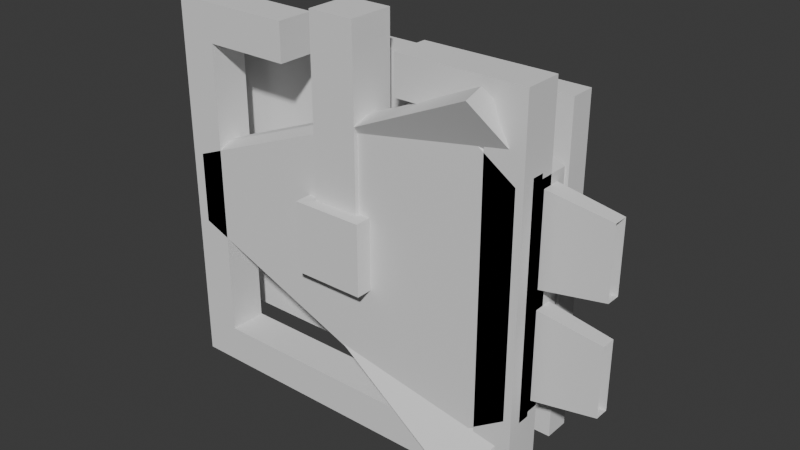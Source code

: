 # Source: 3D_UI.blend  (saved by Blender 5.0.119; exported with 4.5.12 LTS)
import bpy
from mathutils import Matrix  # noqa: F401  (used for matrix-valued properties, if any)

bpy.ops.wm.read_factory_settings(use_empty=True)
scene = bpy.context.scene
scene.name = 'Scene'

# ---- collections
col_panels = bpy.data.collections.new('Panels'); scene.collection.children.link(col_panels)
col_icons = bpy.data.collections.new('Icons'); scene.collection.children.link(col_icons)

# ---- world
world_world = bpy.data.worlds.new('World'); scene.world = world_world
world_world.use_nodes = True; world_world.node_tree.nodes.clear()
_N = world_world.node_tree.nodes; _L = world_world.node_tree.links
n0 = _N.new('ShaderNodeOutputWorld'); n0.name = 'World Output'; n0.location = (200, 100)
n1 = _N.new('ShaderNodeBackground'); n1.name = 'Background'; n1.location = (-200, 100)
n1.inputs[0].default_value = (0.05088, 0.05088, 0.05088, 1.0)
_L.new(n1.outputs[0], n0.inputs[0])
n0.is_active_output = True
world_world.color = (0.05088, 0.05088, 0.05088)
world_world.sun_shadow_jitter_overblur = 0.0

# ---- meshes
me_cube_001 = bpy.data.meshes.new('Cube.001')
me_cube_001.from_pydata([(-0.475, -0.05, 0.475), (-0.475, 0.05, 0.475), (0.475, -0.05, -0.475), (0.475, 0.05, -0.475), (-0.5, -0.01667, 0.5), (-0.5, 0.01667, 0.5), (0.5, -0.01667, -0.5), (0.5, 0.01667, -0.5), (-0.475, -0.05, -0.2273), (-0.2273, -0.05, -0.475), (-0.2273, 0.05, -0.475), (-0.475, 0.05, -0.2273), (0.475, -0.05, 0.2273), (0.2273, -0.05, 0.475), (0.2273, 0.05, 0.475), (0.475, 0.05, 0.2273), (-0.2529, 0.01667, -0.5), (-0.5, 0.01667, -0.2529), (-0.5, -0.01667, -0.2529), (-0.2529, -0.01667, -0.5), (0.2529, 0.01667, 0.5), (0.5, 0.01667, 0.2529), (0.5, -0.01667, 0.2529), (0.2529, -0.01667, 0.5)], [], [(19, 9, 8, 18), (23, 13, 12, 22), (10, 16, 17, 11), (16, 19, 18, 17), (14, 20, 21, 15), (20, 23, 22, 21), (8, 0, 4, 18), (2, 12, 13, 0, 8, 9), (19, 6, 2, 9), (10, 11, 1, 14, 15, 3), (10, 3, 7, 16), (17, 5, 1, 11), (23, 4, 0, 13), (6, 22, 12, 2), (14, 1, 5, 20), (3, 15, 21, 7), (18, 4, 5, 17), (16, 7, 6, 19), (7, 21, 22, 6), (20, 5, 4, 23)])
_uv = me_cube_001.uv_layers.new(name='UVMap')
_uv.uv.foreach_set('vector', [0.1868, 0.6667, 0.1902, 0.75, 0.125, 0.75, 0.125, 0.7162, 0.6868, 0.6667, 0.6285, 0.8117, 0.5598, 0.75, 0.5632, 0.6667, 0.1902, 0.5, 0.1868, 0.5833, 0.125, 0.5338, 0.125, 0.5, 0.1868, 0.5833, 0.1868, 0.6667, 0.125, 0.7162, 0.125, 0.5338, 0.6285, 0.4383, 0.6868, 0.5833, 0.5632, 0.5833, 0.5598, 0.5, 0.6868, 0.5833, 0.6868, 0.6667, 0.5632, 0.6667, 0.5632, 0.5833, 0.4402, 0.0, 0.625, 0.0, 0.625, 0.08333, 0.4368, 0.08333, 0.375, 0.75, 0.5598, 0.75, 0.6285, 0.8117, 0.625, 1.0, 0.4402, 1.0, 0.375, 0.9348, 0.1868, 0.6667, 0.375, 0.6667, 0.375, 0.75, 0.1902, 0.75, 0.375, 0.3152, 0.4402, 0.25, 0.625, 0.25, 0.6285, 0.4383, 0.5598, 0.5, 0.375, 0.5, 0.1902, 0.5, 0.375, 0.5, 0.375, 0.5833, 0.1868, 0.5833, 0.4368, 0.1667, 0.625, 0.1667, 0.625, 0.25, 0.4402, 0.25, 0.6868, 0.6667, 0.875, 0.6667, 0.875, 0.75, 0.6285, 0.8117, 0.375, 0.6667, 0.5632, 0.6667, 0.5598, 0.75, 0.375, 0.75, 0.6285, 0.4383, 0.875, 0.5, 0.875, 0.5833, 0.6868, 0.5833, 0.375, 0.5, 0.5598, 0.5, 0.5632, 0.5833, 0.375, 0.5833, 0.4368, 0.08333, 0.625, 0.08333, 0.625, 0.1667, 0.4368, 0.1667, 0.1868, 0.5833, 0.375, 0.5833, 0.375, 0.6667, 0.1868, 0.6667, 0.375, 0.5833, 0.5632, 0.5833, 0.5632, 0.6667, 0.375, 0.6667, 0.6868, 0.5833, 0.875, 0.5833, 0.875, 0.6667, 0.6868, 0.6667])
me_cube_001.update()
me_cube_003 = bpy.data.meshes.new('Cube.003')
me_cube_003.from_pydata([(-0.475, -0.05, 0.225), (-0.475, 0.05, 0.225), (0.475, -0.05, -0.225), (0.475, 0.05, -0.225), (-0.5, -0.01667, 0.25), (-0.5, 0.01667, 0.25), (0.5, -0.01667, -0.25), (0.5, 0.01667, -0.25), (-0.475, -0.05, 0.02267), (-0.2273, -0.05, -0.225), (-0.2273, 0.05, -0.225), (-0.475, 0.05, 0.02267), (0.475, -0.05, -0.02267), (0.2273, -0.05, 0.225), (0.2273, 0.05, 0.225), (0.475, 0.05, -0.02267), (-0.2529, 0.01667, -0.25), (-0.5, 0.01667, -0.002918), (-0.5, -0.01667, -0.002918), (-0.2529, -0.01667, -0.25), (0.2529, 0.01667, 0.25), (0.5, 0.01667, 0.002918), (0.5, -0.01667, 0.002918), (0.2529, -0.01667, 0.25)], [], [(19, 9, 8, 18), (23, 13, 12, 22), (10, 16, 17, 11), (16, 19, 18, 17), (14, 20, 21, 15), (20, 23, 22, 21), (8, 0, 4, 18), (2, 12, 13, 0, 8, 9), (19, 6, 2, 9), (10, 11, 1, 14, 15, 3), (10, 3, 7, 16), (17, 5, 1, 11), (23, 4, 0, 13), (6, 22, 12, 2), (14, 1, 5, 20), (3, 15, 21, 7), (18, 4, 5, 17), (16, 7, 6, 19), (7, 21, 22, 6), (20, 5, 4, 23)])
_uv = me_cube_003.uv_layers.new(name='UVMap')
_uv.uv.foreach_set('vector', [0.1868, 0.6667, 0.1902, 0.75, 0.125, 0.75, 0.125, 0.7162, 0.6868, 0.6667, 0.6285, 0.8117, 0.5598, 0.75, 0.5632, 0.6667, 0.1902, 0.5, 0.1868, 0.5833, 0.125, 0.5338, 0.125, 0.5, 0.1868, 0.5833, 0.1868, 0.6667, 0.125, 0.7162, 0.125, 0.5338, 0.6285, 0.4383, 0.6868, 0.5833, 0.5632, 0.5833, 0.5598, 0.5, 0.6868, 0.5833, 0.6868, 0.6667, 0.5632, 0.6667, 0.5632, 0.5833, 0.4402, 0.0, 0.625, 0.0, 0.625, 0.08333, 0.4368, 0.08333, 0.375, 0.75, 0.5598, 0.75, 0.6285, 0.8117, 0.625, 1.0, 0.4402, 1.0, 0.375, 0.9348, 0.1868, 0.6667, 0.375, 0.6667, 0.375, 0.75, 0.1902, 0.75, 0.375, 0.3152, 0.4402, 0.25, 0.625, 0.25, 0.6285, 0.4383, 0.5598, 0.5, 0.375, 0.5, 0.1902, 0.5, 0.375, 0.5, 0.375, 0.5833, 0.1868, 0.5833, 0.4368, 0.1667, 0.625, 0.1667, 0.625, 0.25, 0.4402, 0.25, 0.6868, 0.6667, 0.875, 0.6667, 0.875, 0.75, 0.6285, 0.8117, 0.375, 0.6667, 0.5632, 0.6667, 0.5598, 0.75, 0.375, 0.75, 0.6285, 0.4383, 0.875, 0.5, 0.875, 0.5833, 0.6868, 0.5833, 0.375, 0.5, 0.5598, 0.5, 0.5632, 0.5833, 0.375, 0.5833, 0.4368, 0.08333, 0.625, 0.08333, 0.625, 0.1667, 0.4368, 0.1667, 0.1868, 0.5833, 0.375, 0.5833, 0.375, 0.6667, 0.1868, 0.6667, 0.375, 0.5833, 0.5632, 0.5833, 0.5632, 0.6667, 0.375, 0.6667, 0.6868, 0.5833, 0.875, 0.5833, 0.875, 0.6667, 0.6868, 0.6667])
me_cube_003.update()
me_cube_002 = bpy.data.meshes.new('Cube.002')
me_cube_002.from_pydata([(-0.4698, -0.05, -0.095), (-0.4698, -0.05, 0.095), (-0.4698, 0.05, -0.095), (-0.4698, 0.05, 0.095), (-0.5, 0.01667, 0.1), (-0.5, -0.01667, 0.1), (-0.5, -0.01667, -0.1), (-0.5, 0.01667, -0.1), (0.3038, -0.05, -0.4044), (0.4802, -0.05, -0.285), (0.4802, -0.05, 0.285), (0.3038, -0.05, 0.4044), (0.4802, 0.05, -0.285), (0.3038, 0.05, -0.4044), (0.3038, 0.05, 0.4044), (0.4802, 0.05, 0.285), (0.3143, -0.01667, -0.4257), (0.3143, 0.01667, -0.4257), (0.5, 0.01667, -0.3), (0.5, -0.01667, -0.3), (0.3143, 0.01667, 0.4257), (0.3143, -0.01667, 0.4257), (0.5, -0.01667, 0.3), (0.5, 0.01667, 0.3)], [], [(7, 4, 3, 2), (14, 3, 4, 20), (2, 13, 17, 7), (18, 23, 22, 19), (12, 15, 23, 18), (20, 4, 5, 21), (17, 13, 12, 18), (21, 11, 10, 22), (6, 16, 8, 0), (19, 22, 10, 9), (8, 9, 10, 11, 1, 0), (21, 5, 1, 11), (2, 3, 14, 15, 12, 13), (7, 17, 16, 6), (14, 20, 23, 15), (20, 21, 22, 23), (8, 16, 19, 9), (16, 17, 18, 19), (0, 1, 5, 6), (6, 5, 4, 7)])
_uv = me_cube_002.uv_layers.new(name='UVMap')
_uv.uv.foreach_set('vector', [0.375, 0.1667, 0.625, 0.1667, 0.625, 0.25, 0.375, 0.25, 0.6326, 0.4612, 0.875, 0.5, 0.875, 0.5833, 0.6326, 0.5704, 0.125, 0.5, 0.3674, 0.4612, 0.3674, 0.5704, 0.125, 0.5833, 0.425, 0.5833, 0.575, 0.5833, 0.575, 0.6667, 0.425, 0.6667, 0.425, 0.5, 0.575, 0.5, 0.575, 0.5833, 0.425, 0.5833, 0.6326, 0.5704, 0.875, 0.5833, 0.875, 0.6667, 0.6326, 0.6796, 0.3674, 0.5704, 0.3674, 0.4612, 0.425, 0.5, 0.425, 0.5833, 0.6326, 0.6796, 0.6326, 0.7888, 0.575, 0.75, 0.575, 0.6667, 0.125, 0.6667, 0.3674, 0.6796, 0.3674, 0.7888, 0.125, 0.75, 0.425, 0.6667, 0.575, 0.6667, 0.575, 0.75, 0.425, 0.75, 0.3674, 0.7888, 0.425, 0.75, 0.575, 0.75, 0.6326, 0.7888, 0.625, 1.0, 0.375, 1.0, 0.6326, 0.6796, 0.875, 0.6667, 0.875, 0.75, 0.6326, 0.7888, 0.375, 0.25, 0.625, 0.25, 0.6326, 0.4612, 0.575, 0.5, 0.425, 0.5, 0.3674, 0.4612, 0.125, 0.5833, 0.3674, 0.5704, 0.3674, 0.6796, 0.125, 0.6667, 0.6326, 0.4612, 0.6326, 0.5704, 0.575, 0.5833, 0.575, 0.5, 0.6326, 0.5704, 0.6326, 0.6796, 0.575, 0.6667, 0.575, 0.5833, 0.3674, 0.7888, 0.3674, 0.6796, 0.425, 0.6667, 0.425, 0.75, 0.3674, 0.6796, 0.3674, 0.5704, 0.425, 0.5833, 0.425, 0.6667, 0.375, 0.0, 0.625, 0.0, 0.625, 0.08333, 0.375, 0.08333, 0.375, 0.08333, 0.625, 0.08333, 0.625, 0.1667, 0.375, 0.1667])
me_cube_002.update()
me_cube_004 = bpy.data.meshes.new('Cube.004')
me_cube_004.from_pydata([(-0.7061, 0.1217, 0.2581), (0.8119, -0.1489, 0.974), (-0.7078, 0.02702, 0.226), (0.8102, -0.2436, 0.9419), (-1.0, 0.2, 0.1148), (1.0, 0.149, 0.5229), (1.0, 0.05099, 0.5229), (-1.0, 0.0, 0.1148), (-0.8, 0.247, 0.06667), (0.8, 0.5246, 0.3333), (-1.0, 0.2, 0.0), (1.0, 0.2, 0.0), (1.0, 0.0, 0.0), (-1.0, 0.0, 0.0), (-0.8, 0.247, 0.0), (0.8, 0.5246, 0.0), (1.0, 0.2, 0.5739), (1.0, 0.0, 0.5739), (1.0, 0.149, 0.05099), (1.0, 0.05099, 0.05099)], [], [(7, 2, 0, 4), (4, 0, 1, 16), (1, 0, 2, 3), (16, 1, 3, 17), (13, 7, 4, 10), (14, 8, 9, 15), (10, 4, 8, 14), (4, 16, 9, 8), (2, 7, 17, 3), (7, 13, 12, 17), (16, 11, 15, 9), (6, 5, 16, 17), (5, 18, 11, 16), (19, 6, 17, 12), (18, 19, 12, 11), (19, 18, 5, 6)])
_uv = me_cube_004.uv_layers.new(name='UVMap')
_uv.uv.foreach_set('vector', [0.9315, 0.7056, 0.9511, 0.5978, 0.986, 0.5962, 1.0, 0.7133, 0.4986, 0.7068, 0.4714, 0.6022, 0.3414, 0.05481, 0.4986, -2.354e-08, 0.9576, 4.268e-08, 0.986, 0.5962, 0.9511, 0.5978, 0.9227, 0.001597, 0.5886, 0.1708, 0.6717, 8.41e-09, 0.7067, 0.002589, 0.6566, 0.1533, 0.9227, 0.7224, 0.9315, 0.7056, 1.0, 0.7133, 0.9912, 0.73, 0.7067, 0.07211, 0.7301, 0.07211, 0.8238, 0.6421, 0.7067, 0.6421, 0.7067, 9.435e-09, 0.747, 6.393e-09, 0.7301, 0.07211, 0.7067, 0.07211, 0.8238, 0.7029, 0.8238, 8.841e-08, 0.9227, 0.1045, 0.8337, 0.6475, 0.07541, 0.6, 0.03934, 0.7031, 0.1967, -4.618e-08, 0.3414, 0.06866, 0.03934, 0.7031, 4.436e-08, 0.7035, -2.885e-09, 0.001615, 0.1967, -4.618e-08, 0.5886, 0.1708, 0.6387, 0.3655, 0.5277, 0.389, 0.4986, 0.2759, 0.6437, 0.1751, 0.6104, 0.1836, 0.5886, 0.1708, 0.6566, 0.1533, 0.6104, 0.1836, 0.6516, 0.3437, 0.6387, 0.3655, 0.5886, 0.1708, 0.6849, 0.3352, 0.6437, 0.1751, 0.6566, 0.1533, 0.7067, 0.348, 0.6516, 0.3437, 0.6849, 0.3352, 0.7067, 0.348, 0.6387, 0.3655, 0.6849, 0.3352, 0.6516, 0.3437, 0.6104, 0.1836, 0.6437, 0.1751])
me_cube_004.update()
me_cube_005 = bpy.data.meshes.new('Cube.005')
me_cube_005.from_pydata([(1.0, 0.149, 0.5229), (1.0, 0.05099, 0.5229), (1.0, 0.149, 0.05099), (1.0, 0.05099, 0.05099), (1.331, 0.1379, 0.1043), (1.331, 0.06205, 0.1043), (1.331, 0.1379, 0.4696), (1.331, 0.06205, 0.4696), (1.0, 0.149, -0.5229), (1.0, 0.05099, -0.5229), (1.0, 0.149, -0.05099), (1.0, 0.05099, -0.05099), (1.331, 0.1379, -0.1043), (1.331, 0.06205, -0.1043), (1.331, 0.1379, -0.4696), (1.331, 0.06205, -0.4696)], [], [(1, 3, 5, 7), (0, 1, 7, 6), (2, 0, 6, 4), (3, 2, 4, 5), (9, 15, 13, 11), (8, 14, 15, 9), (10, 12, 14, 8), (11, 13, 12, 10)])
_uv = me_cube_005.uv_layers.new(name='UVMap')
_uv.uv.foreach_set('vector', [-0.0009706, 1.0, -0.0009706, 2.98e-08, 0.9963, 0.004099, 0.9963, 0.9959, -0.0009706, 0.6039, -0.0009706, 0.3961, 0.9963, 0.397, 0.9963, 0.603, -0.0009706, 2.98e-08, -0.0009706, 1.0, 0.9963, 0.9959, 0.9963, 0.004099, -0.0009706, 0.3961, -0.0009706, 0.6039, 0.9963, 0.603, 0.9963, 0.397, -0.0009706, 1.0, 0.9963, 0.9959, 0.9963, 0.004099, -0.0009706, 2.98e-08, -0.0009706, 0.6039, 0.9963, 0.603, 0.9963, 0.397, -0.0009706, 0.3961, -0.0009706, 2.98e-08, 0.9963, 0.004099, 0.9963, 0.9959, -0.0009706, 1.0, -0.0009706, 0.3961, 0.9963, 0.397, 0.9963, 0.603, -0.0009706, 0.6039])
me_cube_005.update()
me_cube_006 = bpy.data.meshes.new('Cube.006')
me_cube_006.from_pydata([(-0.5, 0.1177, -0.4157), (-0.5, 0.1177, 0.4343), (-0.5, 0.1836, -0.4157), (-0.5, 0.1836, 0.4343), (0.5, 0.1177, -0.4157), (0.5, 0.1177, 0.4343), (0.5, 0.1836, -0.4157), (0.5, 0.1836, 0.4343), (-0.45, 0.1836, 0.3918), (-0.45, 0.1836, -0.3732), (0.45, 0.1836, -0.3732), (0.45, 0.1836, 0.3918), (-0.4175, 0.1542, 0.3642), (-0.4175, 0.1542, -0.3456), (0.45, 0.1542, -0.3732), (0.45, 0.1542, 0.3918), (-0.4175, 0.1542, 0.009325), (-0.03246, 0.1542, -0.3456), (-0.03246, 0.1542, 0.3642), (0.45, 0.1542, 0.009325), (7.451e-09, 0.1542, 0.009325), (0.4275, 0.1542, -0.0098), (0.4275, 0.1542, -0.354), (0.0225, 0.1542, -0.354), (0.0225, 0.1542, -0.0098), (0.4275, 0.1735, -0.0098), (0.4275, 0.1735, -0.354), (0.0225, 0.1735, -0.354), (0.0225, 0.1735, -0.0098), (0.225, 0.1542, 0.3918), (0.45, 0.1542, 0.2006), (0.225, 0.1542, 0.009325), (-0.03246, 0.1542, 0.2006), (0.225, 0.1542, 0.2006), (0.3761, 0.1542, 0.1936), (0.3761, 0.1542, 0.05817), (0.2168, 0.1542, 0.05817), (0.05746, 0.1542, 0.1936), (0.05746, 0.1542, 0.05817), (0.05746, 0.1542, 0.329), (0.2168, 0.1542, 0.329), (0.2168, 0.1542, 0.1936), (0.3761, 0.19, 0.1936), (0.3761, 0.19, 0.05817), (0.2168, 0.19, 0.05817), (0.05746, 0.19, 0.1936), (0.05746, 0.19, 0.329), (0.2168, 0.19, 0.329), (0.2168, 0.19, 0.1936), (0.05746, 0.1773, 0.1936), (0.05746, 0.1773, 0.05817), (0.2168, 0.1773, 0.05817), (0.2168, 0.1773, 0.1936), (-0.45, 0.1542, 0.009325), (-0.45, 0.1542, -0.3732), (7.451e-09, 0.1542, -0.3732), (-0.45, 0.1542, 0.3918), (7.451e-09, 0.1542, 0.3918), (-0.03246, 0.1542, 0.009325), (7.451e-09, 0.1542, 0.2006), (-0.4175, 0.172, 0.009325), (-0.03246, 0.172, 0.009325), (-0.4175, 0.172, -0.3456), (-0.03246, 0.172, -0.3456), (-0.4175, 0.172, 0.3642), (-0.03246, 0.172, 0.3642), (-0.03246, 0.172, 0.2006), (-0.4175, 0.2177, 0.009325), (-0.03246, 0.2177, 0.009325), (-0.4175, 0.2177, 0.3642), (-0.03246, 0.2177, 0.3642), (-0.03246, 0.2177, 0.2006)], [], [(0, 1, 3, 2), (3, 7, 11, 8), (6, 7, 5, 4), (4, 5, 1, 0), (2, 6, 4, 0), (7, 3, 1, 5), (8, 11, 15, 29, 57, 56), (2, 3, 8, 9), (7, 6, 10, 11), (6, 2, 9, 10), (33, 29, 15, 30), (9, 8, 56, 53, 54), (11, 10, 14, 19, 30, 15), (10, 9, 54, 55, 14), (14, 55, 23, 22), (32, 58, 61, 66), (13, 16, 60, 62), (24, 21, 25, 28), (19, 14, 22, 21), (55, 20, 24, 23), (20, 31, 19, 21, 24), (27, 28, 25, 26), (21, 22, 26, 25), (23, 24, 28, 27), (22, 23, 27, 26), (30, 19, 35, 34), (59, 57, 39, 37), (20, 59, 37, 38), (36, 38, 50, 51), (41, 34, 42, 48, 52), (33, 30, 34, 41), (31, 20, 38, 36), (19, 31, 36, 35), (57, 29, 40, 39), (29, 33, 41, 40), (44, 48, 42, 43), (48, 44, 51, 52), (45, 46, 47, 48), (34, 35, 43, 42), (40, 41, 52, 48, 47), (37, 39, 46, 45, 49), (39, 40, 47, 46), (35, 36, 51, 44, 43), (50, 49, 52, 51), (45, 48, 52, 49), (38, 37, 49, 50), (16, 13, 54, 53), (13, 17, 55, 54), (12, 16, 53, 56), (18, 12, 56, 57), (17, 58, 20, 55), (58, 32, 59, 20), (32, 18, 57, 59), (62, 60, 61, 63), (66, 61, 68, 71), (12, 18, 65, 64), (17, 13, 62, 63), (18, 32, 66, 65), (58, 17, 63, 61), (16, 12, 64, 60), (67, 69, 70, 71, 68), (64, 65, 70, 69), (61, 60, 67, 68), (65, 66, 71, 70), (60, 64, 69, 67)])
_uv = me_cube_006.uv_layers.new(name='UVMap')
_uv.uv.foreach_set('vector', [0.7748, 0.9164, 0.7748, 0.4954, 0.8244, 0.4954, 0.8244, 0.9164, -7.873e-09, 0.4954, 2.953e-08, 2.229e-15, 0.02105, 0.02477, 0.02105, 0.4706, 0.7253, 0.9164, 0.7253, 0.4954, 0.7748, 0.4954, 0.7748, 0.9164, 0.8421, 0.4954, 0.4211, 0.4954, 0.4211, 2.263e-09, 0.8421, 3.405e-08, 0.8916, 8.266e-09, 0.8916, 0.4954, 0.8421, 0.4954, 0.8421, 4.526e-09, 0.9412, 1.201e-08, 0.9412, 0.4954, 0.8916, 0.4954, 0.8916, 8.266e-09, 0.9419, 0.4954, 0.9419, 0.9412, 0.9197, 0.9412, 0.9197, 0.8297, 0.9197, 0.7183, 0.9197, 0.4954, 0.4211, 0.4954, -7.873e-09, 0.4954, 0.02105, 0.4706, 0.4, 0.4706, 2.953e-08, 2.229e-15, 0.4211, 3.179e-08, 0.4, 0.02477, 0.02105, 0.02477, 0.4211, 3.179e-08, 0.4211, 0.4954, 0.4, 0.4706, 0.4, 0.02477, 0.09474, 0.6068, 2.8e-08, 0.6068, 3.642e-08, 0.4954, 0.09474, 0.4954, 0.9633, 0.379, 0.9633, 0.0, 0.9854, 0.0, 0.9854, 0.1895, 0.9854, 0.379, 0.964, 0.4954, 0.964, 0.8743, 0.9419, 0.8743, 0.9419, 0.6848, 0.9419, 0.5901, 0.9419, 0.4954, 0.9633, -1.086e-09, 0.9633, 0.4458, 0.9412, 0.4458, 0.9412, 0.2229, 0.9412, -2.757e-09, 0.379, 0.4954, 0.379, 0.7183, 0.3695, 0.7071, 0.3695, 0.5065, 0.872, 0.5764, 0.872, 0.6712, 0.8587, 0.6712, 0.8587, 0.5764, 0.872, 0.847, 0.872, 0.6712, 0.8854, 0.6712, 0.8854, 0.847, 0.528, 0.8966, 0.528, 0.696, 0.5426, 0.696, 0.5426, 0.8966, 0.1895, 0.4954, 0.379, 0.4954, 0.3695, 0.5065, 0.1989, 0.5065, 0.379, 0.7183, 0.1895, 0.7183, 0.1989, 0.7071, 0.3695, 0.7071, 0.1895, 0.7183, 0.1895, 0.6068, 0.1895, 0.4954, 0.1989, 0.5065, 0.1989, 0.7071, 0.5495, 0.696, 0.379, 0.696, 0.379, 0.4954, 0.5495, 0.4954, 1.0, -6.459e-09, 1.0, 0.1705, 0.9854, 0.1705, 0.9854, -6.459e-09, 0.9854, 0.3411, 0.9854, 0.1705, 1.0, 0.1705, 1.0, 0.3411, 0.964, 0.8538, 0.964, 0.6532, 0.9785, 0.6532, 0.9785, 0.8538, 0.09474, 0.4954, 0.1895, 0.4954, 0.1653, 0.532, 0.09819, 0.532, 0.09474, 0.7183, 1.959e-08, 0.7183, 0.03111, 0.6898, 0.09819, 0.6898, 0.1895, 0.7183, 0.09474, 0.7183, 0.09819, 0.6898, 0.1653, 0.6898, 0.964, 0.5743, 0.964, 0.4954, 0.9813, 0.4954, 0.9813, 0.5743, 0.4878, 0.9328, 0.4878, 0.8538, 0.5147, 0.8538, 0.5147, 0.9328, 0.5051, 0.9328, 0.09474, 0.6068, 0.09474, 0.4954, 0.09819, 0.532, 0.09819, 0.6109, 0.1895, 0.6068, 0.1895, 0.7183, 0.1653, 0.6898, 0.1653, 0.6109, 0.1895, 0.4954, 0.1895, 0.6068, 0.1653, 0.6109, 0.1653, 0.532, 1.959e-08, 0.7183, 2.8e-08, 0.6068, 0.03111, 0.6109, 0.03111, 0.6898, 2.8e-08, 0.6068, 0.09474, 0.6068, 0.09819, 0.6109, 0.03111, 0.6109, 0.8914, 0.9259, 0.8244, 0.9259, 0.8244, 0.847, 0.8914, 0.847, 0.6127, 0.8769, 0.6127, 0.944, 0.6032, 0.944, 0.6032, 0.8769, 0.528, 0.7749, 0.4609, 0.7749, 0.4609, 0.696, 0.528, 0.696, 0.5763, 0.8769, 0.5763, 0.944, 0.5495, 0.944, 0.5495, 0.8769, 0.6032, 0.8769, 0.6032, 0.944, 0.5859, 0.944, 0.5763, 0.944, 0.5763, 0.8769, 0.8914, 0.9141, 0.8914, 0.847, 0.9183, 0.847, 0.9183, 0.9141, 0.9088, 0.9141, 0.4609, 0.9328, 0.4609, 0.8538, 0.4878, 0.8538, 0.4878, 0.9328, 0.964, 0.6532, 0.964, 0.5743, 0.9813, 0.5743, 0.9909, 0.5743, 0.9909, 0.6532, 0.528, 0.8538, 0.4609, 0.8538, 0.4609, 0.7749, 0.528, 0.7749, 0.5242, 0.8538, 0.5242, 0.9328, 0.5147, 0.9328, 0.5147, 0.8538, 0.8914, 0.9811, 0.8914, 0.9141, 0.9088, 0.9141, 0.9088, 0.9811, 0.1895, 0.9251, 0.3653, 0.9251, 0.379, 0.9412, 0.1895, 0.9412, 0.3653, 0.9251, 0.3653, 0.7344, 0.379, 0.7183, 0.379, 0.9412, 0.01367, 0.9251, 0.1895, 0.9251, 0.1895, 0.9412, 2.757e-09, 0.9412, 0.01367, 0.7344, 0.01367, 0.9251, 2.757e-09, 0.9412, 1.959e-08, 0.7183, 0.3653, 0.7344, 0.1895, 0.7344, 0.1895, 0.7183, 0.379, 0.7183, 0.1895, 0.7344, 0.09474, 0.7344, 0.09474, 0.7183, 0.1895, 0.7183, 0.09474, 0.7344, 0.01367, 0.7344, 1.959e-08, 0.7183, 0.09474, 0.7183, 0.5495, 0.4954, 0.7253, 0.4954, 0.7253, 0.6861, 0.5495, 0.6861, 0.8587, 0.5764, 0.8587, 0.6712, 0.8244, 0.6712, 0.8244, 0.5764, 0.379, 0.8867, 0.379, 0.696, 0.3923, 0.696, 0.3923, 0.8867, 0.9785, 0.844, 0.9785, 0.6532, 0.9919, 0.6532, 0.9919, 0.844, 0.872, 0.4954, 0.872, 0.5764, 0.8587, 0.5764, 0.8587, 0.4954, 0.872, 0.6712, 0.872, 0.847, 0.8587, 0.847, 0.8587, 0.6712, 0.872, 0.6712, 0.872, 0.4954, 0.8854, 0.4954, 0.8854, 0.6712, 0.7253, 0.8769, 0.5495, 0.8769, 0.5495, 0.6861, 0.6305, 0.6861, 0.7253, 0.6861, 0.3923, 0.8867, 0.3923, 0.696, 0.4266, 0.696, 0.4266, 0.8867, 0.4266, 0.8867, 0.4266, 0.696, 0.4609, 0.696, 0.4609, 0.8867, 0.8587, 0.4954, 0.8587, 0.5764, 0.8244, 0.5764, 0.8244, 0.4954, 0.8854, 0.6712, 0.8854, 0.4954, 0.9197, 0.4954, 0.9197, 0.6712])
me_cube_006.update()
me_cube_007 = bpy.data.meshes.new('Cube.007')
me_cube_007.from_pydata([(-0.5, -0.05, -0.5), (-0.5, -0.05, 0.5), (-0.5, 0.05, -0.5), (-0.5, 0.05, 0.5), (0.5, -0.05, -0.5), (0.5, -0.05, 0.5), (0.5, 0.05, -0.5), (0.5, 0.05, 0.5), (-0.4, 0.05, 0.4), (-0.4, 0.05, -0.4), (0.4, 0.05, -0.4), (0.4, 0.05, 0.4), (-0.4, -0.05, -0.4), (-0.4, -0.05, 0.4), (0.4, -0.05, 0.4), (0.4, -0.05, -0.4), (-0.1667, 0.05, 0.5), (0.1667, 0.05, 0.5), (0.1667, -0.05, 0.5), (-0.1667, -0.05, 0.5), (-0.1666, 0.05, 0.4), (0.1666, 0.05, 0.4), (0.1666, -0.05, 0.4), (-0.1666, -0.05, 0.4), (0.0942, 0.0942, 0.0942), (0.0942, 0.0942, -0.0942), (0.0942, -0.0942, 0.0942), (0.0942, -0.0942, -0.0942), (-0.0942, 0.0942, 0.0942), (-0.0942, 0.0942, -0.0942), (-0.0942, -0.0942, 0.0942), (-0.0942, -0.0942, -0.0942), (0.06169, -0.06169, 0.0942), (0.06169, 0.06169, 0.0942), (-0.06169, -0.06169, 0.0942), (-0.06169, 0.06169, 0.0942), (0.06169, -0.06169, 0.5509), (0.06169, 0.06169, 0.5509), (-0.06169, -0.06169, 0.5509), (-0.06169, 0.06169, 0.5509)], [], [(0, 1, 3, 2), (17, 7, 11, 21), (6, 7, 5, 4), (19, 1, 13, 23), (2, 6, 4, 0), (16, 3, 1, 19), (2, 3, 8, 9), (7, 6, 10, 11), (6, 2, 9, 10), (4, 5, 14, 15), (1, 0, 12, 13), (0, 4, 15, 12), (10, 15, 14, 11), (10, 9, 12, 15), (8, 13, 12, 9), (21, 11, 14, 22), (8, 20, 23, 13), (22, 18, 17, 21), (7, 17, 18, 5), (26, 30, 31, 27), (5, 18, 22, 14), (23, 20, 16, 19), (3, 16, 20, 8), (24, 26, 27, 25), (30, 28, 29, 31), (28, 24, 25, 29), (28, 35, 33, 24), (31, 29, 25, 27), (33, 37, 36, 32), (24, 33, 32, 26), (26, 32, 34, 30), (30, 34, 35, 28), (36, 37, 39, 38), (35, 39, 37, 33), (32, 36, 38, 34), (34, 38, 39, 35)])
_uv = me_cube_007.uv_layers.new(name='UVMap')
_uv.uv.foreach_set('vector', [0.5, 1.0, 0.5, 0.5, 0.55, 0.5, 0.55, 1.0, 4.702e-08, 0.1667, 5.96e-08, 4.5e-15, 0.05, 0.05, 0.05, 0.1667, 0.55, 0.5, 0.55, 0.0, 0.6, 0.0, 0.6, 0.5, 3.908e-08, 0.6667, 5.166e-08, 0.5, 0.05, 0.55, 0.05, 0.6667, 0.55, -3.18e-09, 0.55, 0.5, 0.5, 0.5, 0.5, -6.955e-09, 0.7617, 0.5652, 0.7617, 0.7318, 0.7117, 0.7318, 0.7117, 0.5652, 0.5, 0.5, 2.186e-08, 0.5, 0.05, 0.45, 0.45, 0.45, 5.96e-08, 4.5e-15, 0.5, 3.775e-08, 0.45, 0.05, 0.05, 0.05, 0.5, 3.775e-08, 0.5, 0.5, 0.45, 0.45, 0.45, 0.05, 0.5, 1.0, 1.391e-08, 1.0, 0.05, 0.95, 0.45, 0.95, 5.166e-08, 0.5, 0.5, 0.5, 0.45, 0.55, 0.05, 0.55, 0.5, 0.5, 0.5, 1.0, 0.45, 0.95, 0.45, 0.55, 0.65, 0.4, 0.6, 0.4, 0.6, 0.0, 0.65, 0.0, 0.6, 0.5, 0.6, 0.9, 0.55, 0.9, 0.55, 0.5, 0.6, 0.4, 0.65, 0.4, 0.65, 0.8, 0.6, 0.8, 0.8559, 5.013e-09, 0.8559, 0.1167, 0.8059, 0.1167, 0.8059, 1.238e-09, 0.8559, 0.1167, 0.8559, 0.2334, 0.8059, 0.2334, 0.8059, 0.1167, 0.8559, 0.3451, 0.8059, 0.3451, 0.8059, 0.2951, 0.8559, 0.2951, 0.7617, 0.7318, 0.7617, 0.8985, 0.7117, 0.8985, 0.7117, 0.7318, 0.7117, 1.577e-09, 0.7117, 0.0942, 0.8059, 0.0942, 0.8059, 8.689e-09, 1.391e-08, 1.0, 2.649e-08, 0.8333, 0.05, 0.8333, 0.05, 0.95, 0.8559, 0.3451, 0.8559, 0.3951, 0.8059, 0.3951, 0.8059, 0.3451, 2.186e-08, 0.5, 3.444e-08, 0.3333, 0.05, 0.3333, 0.05, 0.45, 0.7117, 0.0942, 0.7117, 0.1884, 0.8059, 0.1884, 0.8059, 0.0942, 0.7117, 0.1884, 0.7117, 0.2826, 0.8059, 0.2826, 0.8059, 0.1884, 0.7117, 0.2826, 0.7117, 0.3768, 0.8059, 0.3768, 0.8059, 0.2826, 0.8059, 0.3768, 0.7896, 0.393, 0.7896, 0.4547, 0.8059, 0.471, 0.7117, 0.5652, 0.8059, 0.5652, 0.8059, 0.471, 0.7117, 0.471, 0.7117, 0.6851, 0.7117, 0.4567, 0.65, 0.4567, 0.65, 0.6851, 0.8059, 0.471, 0.7896, 0.4547, 0.7279, 0.4547, 0.7117, 0.471, 0.7117, 0.471, 0.7279, 0.4547, 0.7279, 0.393, 0.7117, 0.3768, 0.7117, 0.3768, 0.7279, 0.393, 0.7896, 0.393, 0.8059, 0.3768, 0.8059, 0.2951, 0.8676, 0.2951, 0.8676, 0.2334, 0.8059, 0.2334, 0.7117, 0.2284, 0.7117, 0.0, 0.65, 0.0, 0.65, 0.2284, 0.7117, 0.4567, 0.7117, 0.2284, 0.65, 0.2284, 0.65, 0.4567, 0.7117, 0.9134, 0.7117, 0.6851, 0.65, 0.6851, 0.65, 0.9134])
me_cube_007.update()

# ---- objects
ob_panel_edges = bpy.data.objects.new('Panel_edges', me_cube_001)
ob_panel_vertical_edges = bpy.data.objects.new('Panel_Vertical_edges', me_cube_003)
ob_playicon = bpy.data.objects.new('PlayIcon', me_cube_002)
ob_player = bpy.data.objects.new('Player', me_cube_004)
ob_playereffect = bpy.data.objects.new('PlayerEffect', me_cube_005)
ob_settings = bpy.data.objects.new('Settings', me_cube_006)
ob_quit = bpy.data.objects.new('Quit', me_cube_007)

# ---- transforms, parenting, visibility, modifiers, constraints
ob_panel_edges.location = (0.0, 0.0, 0.0)
ob_panel_vertical_edges.location = (0.0, 0.0, 0.0)
ob_playicon.location = (0.0, 0.0, 0.0)
ob_player.location = (0.0, 0.0, 0.0)
ob_player.scale = (0.5, 0.5, 0.5)
_m = ob_player.modifiers.new('Mirror', 'MIRROR')
_m.use_axis = (False, False, True)
ob_playereffect.location = (0.0, 0.0, 0.0)
ob_playereffect.scale = (0.5, 0.5, 0.5)
ob_settings.location = (0.0, 0.0, 0.0)
ob_quit.location = (0.0, 0.0, 0.0)

# ---- collection membership
col_panels.objects.link(ob_panel_edges)
col_panels.objects.link(ob_panel_vertical_edges)
col_icons.objects.link(ob_playicon)
col_icons.objects.link(ob_player)
col_icons.objects.link(ob_playereffect)
col_icons.objects.link(ob_settings)
col_icons.objects.link(ob_quit)
def _layer_coll(name, lc=None):
    lc = lc or bpy.context.view_layer.layer_collection
    for c in lc.children:
        if c.name == name: return c
        r = _layer_coll(name, c)
        if r: return r
_layer_coll('Panels').exclude = True

# ---- scene / render settings (as saved in the file)
scene.frame_start = 1; scene.frame_end = 250; scene.frame_set(1)
scene.render.engine = 'BLENDER_EEVEE_NEXT'
scene.render.bake_bias = 0.0
scene.render.bake_samples = 0
bpy.context.view_layer.update()

# ---- added for rendering (the .blend has no active camera and no usable light): camera, sun
cam_auto = bpy.data.cameras.new('AutoCamera')
cam_auto.lens = 50.0
cam_auto.sensor_width = 36.0
cam_auto.clip_end = 1000.0
ob_auto_camera = bpy.data.objects.new('AutoCamera', cam_auto)
scene.collection.objects.link(ob_auto_camera)
ob_auto_camera.location = (1.57773, -1.72366, 1.22139)
ob_auto_camera.rotation_euler = (1.09748, -7.21219e-08, 0.694738)
scene.camera = ob_auto_camera
light_auto_sun = bpy.data.lights.new('AutoSun', 'SUN')
light_auto_sun.energy = 3.0
light_auto_sun.angle = 0.0523599
ob_auto_sun = bpy.data.objects.new('AutoSun', light_auto_sun)
scene.collection.objects.link(ob_auto_sun)
ob_auto_sun.rotation_euler = (0.872665, 0.174533, 0.523599)
bpy.context.view_layer.update()
